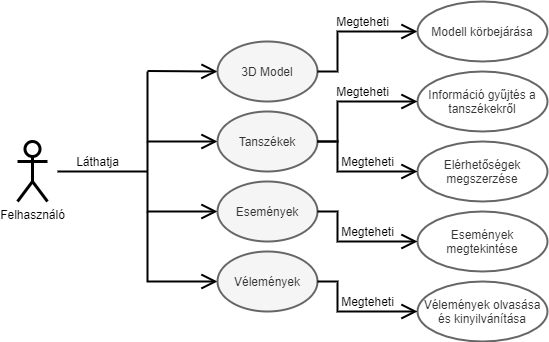

The diagram above was exported from draw.io. Its source (the exported page's mxGraphModel, read from the mxfile embedded in the PNG):
<mxGraphModel dx="1102" dy="582" grid="1" gridSize="10" guides="1" tooltips="1" connect="1" arrows="1" fold="1" page="1" pageScale="1" pageWidth="827" pageHeight="1169" math="0" shadow="0">
  <root>
    <mxCell id="0" />
    <mxCell id="1" parent="0" />
    <mxCell id="M_PxTcPQhlSqdQZqgH8D-1" value="Felhasználó" style="shape=umlActor;verticalLabelPosition=bottom;verticalAlign=top;html=1;strokeWidth=3;" vertex="1" parent="1">
      <mxGeometry x="40" y="310" width="30" height="60" as="geometry" />
    </mxCell>
    <mxCell id="M_PxTcPQhlSqdQZqgH8D-7" value="" style="endArrow=open;endFill=1;endSize=12;html=1;strokeColor=none;rounded=0;" edge="1" parent="1">
      <mxGeometry width="160" relative="1" as="geometry">
        <mxPoint x="400" y="240" as="sourcePoint" />
        <mxPoint x="490" y="200" as="targetPoint" />
        <Array as="points">
          <mxPoint x="400" y="200" />
        </Array>
      </mxGeometry>
    </mxCell>
    <mxCell id="M_PxTcPQhlSqdQZqgH8D-9" value="" style="endArrow=open;endFill=1;endSize=12;html=1;rounded=0;strokeWidth=2;entryX=0;entryY=0.5;entryDx=0;entryDy=0;entryPerimeter=0;" edge="1" parent="1" target="M_PxTcPQhlSqdQZqgH8D-12">
      <mxGeometry width="160" relative="1" as="geometry">
        <mxPoint x="170" y="239.5" as="sourcePoint" />
        <mxPoint x="230" y="240" as="targetPoint" />
      </mxGeometry>
    </mxCell>
    <mxCell id="M_PxTcPQhlSqdQZqgH8D-10" value="" style="endArrow=open;endFill=1;endSize=12;html=1;rounded=0;strokeWidth=2;" edge="1" parent="1">
      <mxGeometry width="160" relative="1" as="geometry">
        <mxPoint x="170" y="240" as="sourcePoint" />
        <mxPoint x="240" y="310" as="targetPoint" />
        <Array as="points">
          <mxPoint x="170" y="310" />
        </Array>
      </mxGeometry>
    </mxCell>
    <mxCell id="M_PxTcPQhlSqdQZqgH8D-11" value="" style="endArrow=open;endFill=1;endSize=12;html=1;rounded=0;strokeWidth=2;entryX=0;entryY=0.5;entryDx=0;entryDy=0;entryPerimeter=0;" edge="1" parent="1" target="M_PxTcPQhlSqdQZqgH8D-14">
      <mxGeometry width="160" relative="1" as="geometry">
        <mxPoint x="170" y="310" as="sourcePoint" />
        <mxPoint x="220" y="380" as="targetPoint" />
        <Array as="points">
          <mxPoint x="170" y="380" />
        </Array>
      </mxGeometry>
    </mxCell>
    <mxCell id="M_PxTcPQhlSqdQZqgH8D-12" value="3D Model" style="strokeWidth=2;html=1;shape=mxgraph.flowchart.start_1;whiteSpace=wrap;fillColor=#f5f5f5;strokeColor=#666666;fontColor=#333333;" vertex="1" parent="1">
      <mxGeometry x="240" y="210" width="100" height="60" as="geometry" />
    </mxCell>
    <mxCell id="M_PxTcPQhlSqdQZqgH8D-13" value="Tanszékek" style="strokeWidth=2;html=1;shape=mxgraph.flowchart.start_1;whiteSpace=wrap;fillColor=#f5f5f5;strokeColor=#666666;fontColor=#333333;" vertex="1" parent="1">
      <mxGeometry x="240" y="280" width="100" height="60" as="geometry" />
    </mxCell>
    <mxCell id="M_PxTcPQhlSqdQZqgH8D-14" value="Események" style="strokeWidth=2;html=1;shape=mxgraph.flowchart.start_1;whiteSpace=wrap;fillColor=#f5f5f5;strokeColor=#666666;fontColor=#333333;" vertex="1" parent="1">
      <mxGeometry x="240" y="350" width="100" height="60" as="geometry" />
    </mxCell>
    <mxCell id="M_PxTcPQhlSqdQZqgH8D-15" value="" style="endArrow=open;endFill=1;endSize=12;html=1;rounded=0;strokeWidth=2;entryX=0;entryY=0.5;entryDx=0;entryDy=0;entryPerimeter=0;" edge="1" parent="1" target="M_PxTcPQhlSqdQZqgH8D-16">
      <mxGeometry width="160" relative="1" as="geometry">
        <mxPoint x="170" y="380" as="sourcePoint" />
        <mxPoint x="220" y="450" as="targetPoint" />
        <Array as="points">
          <mxPoint x="170" y="450" />
        </Array>
      </mxGeometry>
    </mxCell>
    <mxCell id="M_PxTcPQhlSqdQZqgH8D-16" value="Vélemények" style="strokeWidth=2;html=1;shape=mxgraph.flowchart.start_1;whiteSpace=wrap;fillColor=#f5f5f5;strokeColor=#666666;fontColor=#333333;" vertex="1" parent="1">
      <mxGeometry x="240" y="420" width="100" height="60" as="geometry" />
    </mxCell>
    <mxCell id="M_PxTcPQhlSqdQZqgH8D-20" value="" style="endArrow=none;html=1;rounded=0;strokeWidth=2;" edge="1" parent="1">
      <mxGeometry relative="1" as="geometry">
        <mxPoint x="80" y="340" as="sourcePoint" />
        <mxPoint x="170" y="340" as="targetPoint" />
      </mxGeometry>
    </mxCell>
    <mxCell id="M_PxTcPQhlSqdQZqgH8D-21" value="Láthatja" style="text;html=1;align=center;verticalAlign=middle;resizable=0;points=[];autosize=1;" vertex="1" parent="1">
      <mxGeometry x="90" y="320" width="60" height="20" as="geometry" />
    </mxCell>
    <mxCell id="M_PxTcPQhlSqdQZqgH8D-22" value="" style="endArrow=open;endFill=1;endSize=12;html=1;rounded=0;strokeWidth=2;entryX=0;entryY=0.5;entryDx=0;entryDy=0;entryPerimeter=0;exitX=1;exitY=0.5;exitDx=0;exitDy=0;exitPerimeter=0;" edge="1" parent="1" source="M_PxTcPQhlSqdQZqgH8D-12" target="M_PxTcPQhlSqdQZqgH8D-23">
      <mxGeometry width="160" relative="1" as="geometry">
        <mxPoint x="340" y="239.5" as="sourcePoint" />
        <mxPoint x="430" y="240" as="targetPoint" />
        <Array as="points">
          <mxPoint x="360" y="240" />
          <mxPoint x="360" y="200" />
        </Array>
      </mxGeometry>
    </mxCell>
    <mxCell id="M_PxTcPQhlSqdQZqgH8D-23" value="Modell körbejárása" style="strokeWidth=2;html=1;shape=mxgraph.flowchart.start_1;whiteSpace=wrap;strokeColor=#666666;shadow=0;sketch=0;fontColor=#333333;fillColor=none;" vertex="1" parent="1">
      <mxGeometry x="440" y="170" width="130" height="60" as="geometry" />
    </mxCell>
    <mxCell id="M_PxTcPQhlSqdQZqgH8D-24" value="Megteheti" style="text;html=1;align=center;verticalAlign=middle;resizable=0;points=[];autosize=1;" vertex="1" parent="1">
      <mxGeometry x="350" y="180" width="70" height="20" as="geometry" />
    </mxCell>
    <mxCell id="M_PxTcPQhlSqdQZqgH8D-27" value="Információ gyűjtés a tanszékekről" style="strokeWidth=2;html=1;shape=mxgraph.flowchart.start_1;whiteSpace=wrap;strokeColor=#666666;fontColor=#333333;shadow=0;sketch=0;fillColor=none;" vertex="1" parent="1">
      <mxGeometry x="440" y="240" width="130" height="60" as="geometry" />
    </mxCell>
    <mxCell id="M_PxTcPQhlSqdQZqgH8D-30" value="" style="endArrow=open;endFill=1;endSize=12;html=1;rounded=0;strokeWidth=2;entryX=0;entryY=0.5;entryDx=0;entryDy=0;entryPerimeter=0;exitX=1;exitY=0.5;exitDx=0;exitDy=0;exitPerimeter=0;" edge="1" parent="1" target="M_PxTcPQhlSqdQZqgH8D-27">
      <mxGeometry width="160" relative="1" as="geometry">
        <mxPoint x="340" y="310" as="sourcePoint" />
        <mxPoint x="440" y="260" as="targetPoint" />
        <Array as="points">
          <mxPoint x="360" y="310" />
          <mxPoint x="360" y="270" />
        </Array>
      </mxGeometry>
    </mxCell>
    <mxCell id="M_PxTcPQhlSqdQZqgH8D-32" value="Megteheti" style="text;html=1;align=center;verticalAlign=middle;resizable=0;points=[];autosize=1;" vertex="1" parent="1">
      <mxGeometry x="350" y="250" width="70" height="20" as="geometry" />
    </mxCell>
    <mxCell id="M_PxTcPQhlSqdQZqgH8D-33" value="Elérhetőségek megszerzése" style="strokeWidth=2;html=1;shape=mxgraph.flowchart.start_1;whiteSpace=wrap;strokeColor=#666666;fontColor=#333333;shadow=0;sketch=0;fillColor=none;" vertex="1" parent="1">
      <mxGeometry x="440" y="310" width="130" height="60" as="geometry" />
    </mxCell>
    <mxCell id="M_PxTcPQhlSqdQZqgH8D-34" value="" style="endArrow=open;endFill=1;endSize=12;html=1;rounded=0;strokeWidth=2;exitX=1;exitY=0.5;exitDx=0;exitDy=0;exitPerimeter=0;entryX=0;entryY=0.5;entryDx=0;entryDy=0;entryPerimeter=0;" edge="1" parent="1" source="M_PxTcPQhlSqdQZqgH8D-13" target="M_PxTcPQhlSqdQZqgH8D-33">
      <mxGeometry width="160" relative="1" as="geometry">
        <mxPoint x="350" y="360" as="sourcePoint" />
        <mxPoint x="420" y="340" as="targetPoint" />
        <Array as="points">
          <mxPoint x="360" y="310" />
          <mxPoint x="360" y="340" />
        </Array>
      </mxGeometry>
    </mxCell>
    <mxCell id="M_PxTcPQhlSqdQZqgH8D-35" value="Események megtekintése" style="strokeWidth=2;html=1;shape=mxgraph.flowchart.start_1;whiteSpace=wrap;strokeColor=#666666;fontColor=#333333;shadow=0;sketch=0;fillColor=none;" vertex="1" parent="1">
      <mxGeometry x="440" y="380" width="130" height="60" as="geometry" />
    </mxCell>
    <mxCell id="M_PxTcPQhlSqdQZqgH8D-36" value="" style="endArrow=open;endFill=1;endSize=12;html=1;rounded=0;strokeWidth=2;exitX=1;exitY=0.5;exitDx=0;exitDy=0;exitPerimeter=0;entryX=0;entryY=0.5;entryDx=0;entryDy=0;entryPerimeter=0;" edge="1" parent="1">
      <mxGeometry width="160" relative="1" as="geometry">
        <mxPoint x="340" y="380" as="sourcePoint" />
        <mxPoint x="440" y="410" as="targetPoint" />
        <Array as="points">
          <mxPoint x="360" y="380" />
          <mxPoint x="360" y="410" />
        </Array>
      </mxGeometry>
    </mxCell>
    <mxCell id="M_PxTcPQhlSqdQZqgH8D-37" value="Megteheti" style="text;html=1;align=center;verticalAlign=middle;resizable=0;points=[];autosize=1;" vertex="1" parent="1">
      <mxGeometry x="355" y="320" width="70" height="20" as="geometry" />
    </mxCell>
    <mxCell id="M_PxTcPQhlSqdQZqgH8D-38" value="Megteheti" style="text;html=1;align=center;verticalAlign=middle;resizable=0;points=[];autosize=1;" vertex="1" parent="1">
      <mxGeometry x="355" y="390" width="70" height="20" as="geometry" />
    </mxCell>
    <mxCell id="M_PxTcPQhlSqdQZqgH8D-39" value="Vélemények olvasása és kinyilvánítása" style="strokeWidth=2;html=1;shape=mxgraph.flowchart.start_1;whiteSpace=wrap;strokeColor=#666666;fontColor=#333333;shadow=0;sketch=0;fillColor=none;" vertex="1" parent="1">
      <mxGeometry x="440" y="450" width="130" height="60" as="geometry" />
    </mxCell>
    <mxCell id="M_PxTcPQhlSqdQZqgH8D-40" value="" style="endArrow=open;endFill=1;endSize=12;html=1;rounded=0;strokeWidth=2;exitX=1;exitY=0.5;exitDx=0;exitDy=0;exitPerimeter=0;entryX=0;entryY=0.5;entryDx=0;entryDy=0;entryPerimeter=0;" edge="1" parent="1">
      <mxGeometry width="160" relative="1" as="geometry">
        <mxPoint x="340" y="450" as="sourcePoint" />
        <mxPoint x="440" y="480" as="targetPoint" />
        <Array as="points">
          <mxPoint x="360" y="450" />
          <mxPoint x="360" y="480" />
        </Array>
      </mxGeometry>
    </mxCell>
    <mxCell id="M_PxTcPQhlSqdQZqgH8D-41" value="Megteheti" style="text;html=1;align=center;verticalAlign=middle;resizable=0;points=[];autosize=1;" vertex="1" parent="1">
      <mxGeometry x="355" y="460" width="70" height="20" as="geometry" />
    </mxCell>
  </root>
</mxGraphModel>